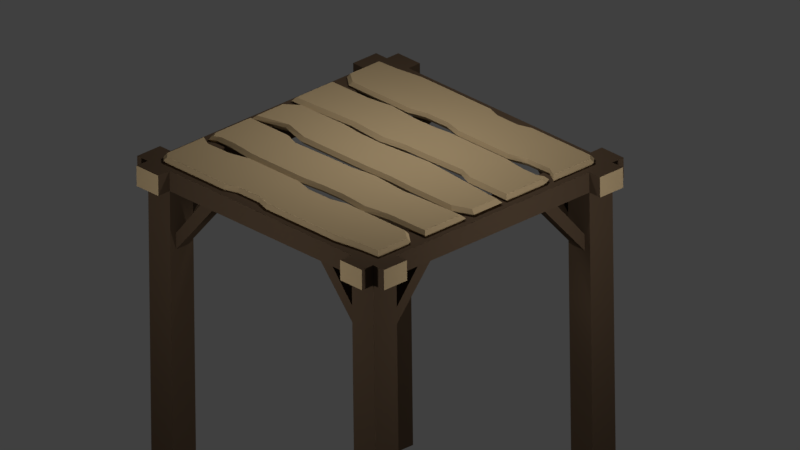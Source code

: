 # Source: WoodFoundation.blend  (saved by Blender 2.78.0; exported with 4.5.12 LTS)
import bpy
from mathutils import Matrix  # noqa: F401  (used for matrix-valued properties, if any)

bpy.ops.wm.read_factory_settings(use_empty=True)
scene = bpy.context.scene
scene.name = 'Scene'

# ---- collections
col_collection_1 = bpy.data.collections.new('Collection 1'); scene.collection.children.link(col_collection_1)

# ---- materials (node trees are filled in below, after node groups)
mat_log = bpy.data.materials.new('Log')
mat_log.alpha_threshold = 0.0
mat_log.use_transparent_shadow = False
mat_log.diffuse_color = (0.09084, 0.05951, 0.03689, 1.0)
mat_log.roughness = 0.5
mat_log.specular_intensity = 0.0
mat_plank = bpy.data.materials.new('Plank')
mat_plank.alpha_threshold = 0.0
mat_plank.use_transparent_shadow = False
mat_plank.diffuse_color = (0.477, 0.3516, 0.196, 1.0)
mat_plank.roughness = 0.5
mat_plank.specular_intensity = 0.0

# ---- material node trees

# ---- world
world_world = bpy.data.worlds.new('World'); scene.world = world_world
world_world.color = (0.05088, 0.05088, 0.05088)
world_world.use_sun_shadow = False
world_world.sun_shadow_jitter_overblur = 0.0
world_world.cycles.sampling_method = 'MANUAL'

# ---- cameras
cam_camera = bpy.data.cameras.new('Camera')
cam_camera.type = 'ORTHO'
cam_camera.clip_end = 100.0
cam_camera.lens = 35.0
cam_camera.sensor_width = 32.0
cam_camera.sensor_height = 18.0
cam_camera.ortho_scale = 5.114
cam_camera.dof.focus_distance = 0.0
cam_camera.dof.aperture_fstop = 128.0

# ---- lights
light_point_002 = bpy.data.lights.new('Point.002', 'POINT')
light_point_002.transmission_factor = 0.0
light_point_002.energy = 60.0
light_point_002.shadow_buffer_clip_start = 0.5
light_point_002.shadow_soft_size = 0.1
light_point_002.shadow_maximum_resolution = 0.006
light_point_002.use_absolute_resolution = True
light_point_001 = bpy.data.lights.new('Point.001', 'POINT')
light_point_001.transmission_factor = 0.0
light_point_001.energy = 60.0
light_point_001.shadow_buffer_clip_start = 0.5
light_point_001.shadow_soft_size = 0.1
light_point_001.shadow_maximum_resolution = 0.006
light_point_001.use_absolute_resolution = True
light_point = bpy.data.lights.new('Point', 'POINT')
light_point.transmission_factor = 0.0
light_point.energy = 60.0
light_point.shadow_buffer_clip_start = 0.5
light_point.shadow_soft_size = 0.1
light_point.shadow_maximum_resolution = 0.006
light_point.use_absolute_resolution = True

# ---- meshes
me_plane_002 = bpy.data.meshes.new('Plane.002')
me_plane_002.from_pydata([(1.05, 1.05, 0.0), (0.848, 0.848, 0.0), (0.848, 0.848, -0.1445), (1.05, 1.05, -0.1445), (1.05, 0.848, 0.0), (1.05, 0.848, -0.1445), (0.848, 1.05, -0.1445), (0.848, 1.05, 0.0), (1.05, 1.15, 0.0), (1.05, 1.15, -0.1445), (0.848, 1.15, -0.1445), (0.848, 1.15, 0.0), (1.15, 0.848, 0.0), (1.15, 1.05, 0.0), (1.15, 0.848, -0.1445), (1.15, 1.05, -0.1445), (1.05, 0.848, -2.691), (1.05, 1.05, -2.691), (0.848, 0.848, -2.691), (0.848, 1.05, -2.691), (0.474, 1.0, -0.1445), (0.474, 0.898, -0.1445), (1.0, 0.474, -0.1445), (0.898, 0.474, -0.1445), (1.0, 0.586, -0.1445), (0.898, 0.586, -0.1445), (0.586, 0.898, -0.1445), (0.586, 1.0, -0.1445), (0.848, 0.898, -0.5778), (0.848, 1.0, -0.5778), (1.0, 0.848, -0.5778), (0.848, 0.898, -0.4612), (0.848, 1.0, -0.4612), (1.0, 0.848, -0.4612), (0.636, 1.05, -0.1445), (0.424, 1.05, -0.1445), (0.636, 0.848, -0.1445), (0.424, 0.848, -0.1445), (0.848, 0.424, -0.1445), (1.05, 0.424, -0.1445), (1.05, 0.636, -0.1445), (0.848, 0.636, -0.1445), (0.848, 1.05, -0.6445), (0.898, 0.848, -0.5778), (0.898, 0.848, -0.4612), (0.848, 1.05, -0.3945), (1.05, 0.848, -0.3945), (1.05, 0.848, -0.6445), (0.848, 0.848, -0.6445), (0.848, 0.848, -0.3945), (-1.05, 1.05, 0.0), (-0.848, 0.848, 0.0), (-0.848, 0.848, -0.1445), (-1.05, 1.05, -0.1445), (-1.05, 0.848, 0.0), (-1.05, 0.848, -0.1445), (-0.848, 1.05, -0.1445), (0.0, 0.848, 0.0), (0.0, 1.05, 0.0), (0.0, 0.848, -0.1445), (0.0, 1.05, -0.1445), (-0.848, 1.05, 0.0), (-1.05, 1.15, 0.0), (-1.05, 1.15, -0.1445), (-0.848, 1.15, -0.1445), (-0.848, 1.15, 0.0), (-1.15, 0.848, 0.0), (-1.15, 1.05, 0.0), (-1.15, 0.848, -0.1445), (-1.15, 1.05, -0.1445), (-1.05, 0.848, -2.691), (-1.05, 1.05, -2.691), (-0.848, 0.848, -2.691), (-0.848, 1.05, -2.691), (-0.474, 1.0, -0.1445), (-0.474, 0.898, -0.1445), (-1.0, 0.474, -0.1445), (-0.898, 0.474, -0.1445), (-1.0, 0.586, -0.1445), (-0.898, 0.586, -0.1445), (-0.586, 0.898, -0.1445), (-0.586, 1.0, -0.1445), (-0.848, 0.898, -0.5778), (-0.848, 1.0, -0.5778), (-1.0, 0.848, -0.5778), (-0.848, 0.898, -0.4612), (-0.848, 1.0, -0.4612), (-1.0, 0.848, -0.4612), (-0.636, 1.05, -0.1445), (-0.424, 1.05, -0.1445), (-0.636, 0.848, -0.1445), (-0.424, 0.848, -0.1445), (-0.848, 0.424, -0.1445), (-1.05, 0.424, -0.1445), (-1.05, 0.636, -0.1445), (-0.848, 0.636, -0.1445), (-0.848, 1.05, -0.6445), (-0.898, 0.848, -0.5778), (-0.898, 0.848, -0.4612), (-0.848, 1.05, -0.3945), (-1.05, 0.848, -0.3945), (-1.05, 0.848, -0.6445), (-0.848, 0.848, -0.6445), (-0.848, 0.848, -0.3945), (1.05, -1.05, 0.0), (0.848, -0.848, 0.0), (0.848, -0.848, -0.1445), (1.05, -1.05, -0.1445), (1.05, -0.848, 0.0), (1.05, -0.848, -0.1445), (0.848, -1.05, -0.1445), (0.848, 0.0, 0.0), (1.05, 0.0, 0.0), (0.848, 0.0, -0.1445), (1.05, 0.0, -0.1445), (0.848, -1.05, 0.0), (1.05, -1.15, 0.0), (1.05, -1.15, -0.1445), (0.848, -1.15, -0.1445), (0.848, -1.15, 0.0), (1.15, -0.848, 0.0), (1.15, -1.05, 0.0), (1.15, -0.848, -0.1445), (1.15, -1.05, -0.1445), (1.05, -0.848, -2.691), (1.05, -1.05, -2.691), (0.848, -0.848, -2.691), (0.848, -1.05, -2.691), (0.474, -1.0, -0.1445), (0.474, -0.898, -0.1445), (1.0, -0.474, -0.1445), (0.898, -0.474, -0.1445), (1.0, -0.586, -0.1445), (0.898, -0.586, -0.1445), (0.586, -0.898, -0.1445), (0.586, -1.0, -0.1445), (0.848, -0.898, -0.5778), (0.848, -1.0, -0.5778), (1.0, -0.848, -0.5778), (0.848, -0.898, -0.4612), (0.848, -1.0, -0.4612), (1.0, -0.848, -0.4612), (0.636, -1.05, -0.1445), (0.424, -1.05, -0.1445), (0.636, -0.848, -0.1445), (0.424, -0.848, -0.1445), (0.848, -0.424, -0.1445), (1.05, -0.424, -0.1445), (1.05, -0.636, -0.1445), (0.848, -0.636, -0.1445), (0.848, -1.05, -0.6445), (0.898, -0.848, -0.5778), (0.898, -0.848, -0.4612), (0.848, -1.05, -0.3945), (1.05, -0.848, -0.3945), (1.05, -0.848, -0.6445), (0.848, -0.848, -0.6445), (0.848, -0.848, -0.3945), (-1.05, -1.05, 0.0), (-0.848, -0.848, 0.0), (-0.848, -0.848, -0.1445), (-1.05, -1.05, -0.1445), (-1.05, -0.848, 0.0), (-1.05, -0.848, -0.1445), (-0.848, -1.05, -0.1445), (-0.848, 0.0, 0.0), (-1.05, 0.0, 0.0), (-0.848, 0.0, -0.1445), (-1.05, 0.0, -0.1445), (0.0, -0.848, 0.0), (0.0, -1.05, 0.0), (0.0, -0.848, -0.1445), (0.0, -1.05, -0.1445), (-0.848, -1.05, 0.0), (-1.05, -1.15, 0.0), (-1.05, -1.15, -0.1445), (-0.848, -1.15, -0.1445), (-0.848, -1.15, 0.0), (-1.15, -0.848, 0.0), (-1.15, -1.05, 0.0), (-1.15, -0.848, -0.1445), (-1.15, -1.05, -0.1445), (-1.05, -0.848, -2.691), (-1.05, -1.05, -2.691), (-0.848, -0.848, -2.691), (-0.848, -1.05, -2.691), (-0.474, -1.0, -0.1445), (-0.474, -0.898, -0.1445), (-1.0, -0.474, -0.1445), (-0.898, -0.474, -0.1445), (-1.0, -0.586, -0.1445), (-0.898, -0.586, -0.1445), (-0.586, -0.898, -0.1445), (-0.586, -1.0, -0.1445), (-0.848, -0.898, -0.5778), (-0.848, -1.0, -0.5778), (-1.0, -0.848, -0.5778), (-0.848, -0.898, -0.4612), (-0.848, -1.0, -0.4612), (-1.0, -0.848, -0.4612), (-0.636, -1.05, -0.1445), (-0.424, -1.05, -0.1445), (-0.636, -0.848, -0.1445), (-0.424, -0.848, -0.1445), (-0.848, -0.424, -0.1445), (-1.05, -0.424, -0.1445), (-1.05, -0.636, -0.1445), (-0.848, -0.636, -0.1445), (-0.848, -1.05, -0.6445), (-0.898, -0.848, -0.5778), (-0.898, -0.848, -0.4612), (-0.848, -1.05, -0.3945), (-1.05, -0.848, -0.3945), (-1.05, -0.848, -0.6445), (-0.848, -0.848, -0.6445), (-0.848, -0.848, -0.3945), (0.8884, -0.6187, 0.04098), (-0.9846, -0.9412, 0.04098), (0.9654, 0.1118, 0.04098), (0.9654, 0.1118, -0.009025), (-0.9757, -0.1579, -0.009025), (-0.979, -0.2153, -0.009025), (0.9783, -0.2153, 0.04098), (-0.9846, -0.6187, -0.009025), (-0.9846, -0.6187, 0.04098), (0.9783, -0.526, 0.04098), (0.9783, -0.2153, -0.009025), (0.9654, -0.1021, 0.04098), (-0.9846, -0.9412, -0.009025), (0.8884, -0.6187, -0.009025), (0.3497, -0.6187, -0.009025), (-0.09935, -0.6187, -0.009025), (-0.5588, -0.6187, -0.009025), (0.9828, -0.9394, -0.009025), (0.9828, -0.6857, -0.009025), (-0.942, -0.9797, -0.009025), (-0.3956, -0.9797, -0.009025), (-0.01159, -0.9797, -0.009025), (0.6245, -0.9797, -0.009025), (-0.9021, -0.6623, -0.009025), (-0.7046, -0.6579, -0.009025), (0.02948, -0.6522, -0.009025), (0.2261, -0.6497, -0.009025), (0.8333, -0.9484, -0.009025), (-0.1108, -0.9476, -0.009025), (-0.3022, -0.9474, -0.009025), (0.3497, -0.6187, 0.04098), (-0.09935, -0.6187, 0.04098), (-0.5588, -0.6187, 0.04098), (0.9828, -0.9394, 0.04098), (0.9828, -0.6857, 0.04098), (-0.942, -0.9797, 0.04098), (-0.3956, -0.9797, 0.04098), (-0.01159, -0.9797, 0.04098), (0.6245, -0.9797, 0.04098), (-0.9021, -0.6623, 0.04098), (-0.7046, -0.6579, 0.04098), (0.02948, -0.6522, 0.04098), (0.2261, -0.6497, 0.04098), (0.8333, -0.9484, 0.04098), (-0.1108, -0.9476, 0.04098), (-0.3022, -0.9474, 0.04098), (-0.01084, -1.0, 0.01598), (-0.1117, -0.9644, 0.01598), (-0.7154, -0.6434, 0.01598), (-0.5671, -0.6, 0.01598), (1.0, -0.6743, 0.01598), (1.0, -0.9554, 0.01598), (-0.3062, -0.9642, 0.01598), (-0.1001, -0.6, 0.01598), (0.03091, -0.6371, 0.01598), (-0.4012, -1.0, 0.01598), (0.2307, -0.6343, 0.01598), (-0.9567, -1.0, 0.01598), (-1.0, -0.9574, 0.01598), (0.3565, -0.6, 0.01598), (0.9041, -0.6, 0.01598), (-1.0, -0.6, 0.01598), (0.6358, -1.0, 0.01598), (0.848, -0.9654, 0.01598), (-0.9161, -0.6483, 0.01598), (0.9783, -0.526, -0.009025), (0.456, -0.5605, -0.009025), (-0.1117, -0.5605, -0.009025), (-0.5981, -0.5605, -0.009025), (-0.9556, -0.5605, -0.009025), (-0.979, -0.52, -0.009025), (0.8933, -0.2153, -0.009025), (0.1797, -0.2153, -0.009025), (-0.6319, -0.2153, -0.009025), (0.8063, -0.5281, -0.009025), (0.6388, -0.5312, -0.009025), (0.2304, -0.5402, -0.009025), (0.04634, -0.5452, -0.009025), (-0.7787, -0.5379, -0.009025), (-0.9065, -0.5377, -0.009025), (-0.5204, -0.2547, -0.009025), (-0.2142, -0.2435, -0.009024), (-0.005576, -0.2404, -0.009025), (0.4612, -0.2374, -0.009025), (0.6735, -0.2246, -0.009025), (-0.6319, -0.2153, 0.04098), (-0.979, -0.2153, 0.04098), (-0.1117, -0.5605, 0.04098), (-0.5981, -0.5605, 0.04098), (-0.979, -0.52, 0.04098), (0.8933, -0.2153, 0.04098), (0.8063, -0.5281, 0.04098), (0.6388, -0.5312, 0.04098), (0.456, -0.5605, 0.04098), (0.2304, -0.5402, 0.04098), (0.04634, -0.5452, 0.04098), (-0.7787, -0.5379, 0.04098), (-0.9065, -0.5377, 0.04098), (-0.9556, -0.5605, 0.04098), (-0.5204, -0.2547, 0.04098), (-0.2142, -0.2435, 0.04098), (-0.005576, -0.2404, 0.04098), (0.1797, -0.2153, 0.04098), (0.4612, -0.2374, 0.04098), (0.6735, -0.2246, 0.04098), (-1.0, -0.5392, 0.01598), (-1.0, -0.1861, 0.01598), (-0.5315, -0.2317, 0.01598), (-0.2186, -0.2188, 0.01598), (0.2357, -0.5625, 0.01598), (0.04768, -0.5683, 0.01598), (0.9132, -0.1861, 0.01598), (1.0, -0.1861, 0.01598), (-0.005362, -0.2151, 0.01598), (-0.1138, -0.5861, 0.01598), (0.184, -0.1861, 0.01598), (-0.6454, -0.1861, 0.01598), (-0.6108, -0.5861, 0.01598), (-0.7954, -0.5599, 0.01598), (0.4716, -0.2117, 0.01598), (-0.9259, -0.5596, 0.01598), (1.0, -0.5461, 0.01598), (0.8242, -0.5485, 0.01598), (0.6885, -0.1968, 0.01598), (-0.9761, -0.5861, 0.01598), (0.6531, -0.5521, 0.01598), (0.4663, -0.5861, 0.01598), (-0.8976, 0.6066, 0.04098), (0.9755, 0.929, 0.04098), (0.9698, 0.2031, -0.009025), (-0.9875, 0.2031, 0.04098), (0.9755, 0.6066, -0.009025), (0.9755, 0.6066, 0.04098), (-0.9875, 0.5138, 0.04098), (-0.9875, 0.2031, -0.009025), (0.9755, 0.929, -0.009025), (-0.8976, 0.6066, -0.009025), (-0.3589, 0.6066, -0.009025), (0.0902, 0.6066, -0.009025), (0.5496, 0.6066, -0.009025), (-0.9919, 0.9272, -0.009025), (-0.9919, 0.6736, -0.009025), (0.9329, 0.9675, -0.009025), (0.3865, 0.9675, -0.009025), (0.00244, 0.9675, -0.009025), (-0.6337, 0.9675, -0.009025), (0.8929, 0.6502, -0.009025), (0.6955, 0.6457, -0.009025), (-0.03863, 0.64, -0.009025), (-0.2352, 0.6376, -0.009025), (-0.8424, 0.9363, -0.009025), (0.1017, 0.9354, -0.009025), (0.293, 0.9352, -0.009025), (-0.3589, 0.6066, 0.04098), (0.0902, 0.6066, 0.04098), (0.5496, 0.6066, 0.04098), (-0.9919, 0.9272, 0.04098), (-0.9919, 0.6736, 0.04098), (0.9329, 0.9675, 0.04098), (0.3865, 0.9675, 0.04098), (0.00244, 0.9675, 0.04098), (-0.6337, 0.9675, 0.04098), (0.8929, 0.6502, 0.04098), (0.6955, 0.6457, 0.04098), (-0.03863, 0.64, 0.04098), (-0.2352, 0.6376, 0.04098), (-0.8424, 0.9363, 0.04098), (0.1017, 0.9354, 0.04098), (0.293, 0.9352, 0.04098), (0.00169, 0.9878, 0.01598), (0.1026, 0.9523, 0.01598), (0.7062, 0.6312, 0.01598), (0.5579, 0.5878, 0.01598), (-1.009, 0.6621, 0.01598), (-1.009, 0.9432, 0.01598), (0.2971, 0.952, 0.01598), (0.0909, 0.5878, 0.01598), (-0.04006, 0.6249, 0.01598), (0.3921, 0.9878, 0.01598), (-0.2399, 0.6222, 0.01598), (0.9475, 0.9878, 0.01598), (0.9908, 0.9452, 0.01598), (-0.3656, 0.5878, 0.01598), (-0.9133, 0.5878, 0.01598), (0.9908, 0.5878, 0.01598), (-0.6449, 0.9878, 0.01598), (-0.8572, 0.9532, 0.01598), (0.907, 0.6361, 0.01598), (-0.9875, 0.5138, -0.009025), (-0.4651, 0.5483, -0.009025), (0.1026, 0.5483, -0.009025), (0.5889, 0.5483, -0.009025), (0.9464, 0.5483, -0.009025), (0.9698, 0.5078, -0.009025), (-0.9025, 0.2031, -0.009025), (-0.1889, 0.2031, -0.009025), (0.6228, 0.2031, -0.009025), (-0.8155, 0.5159, -0.009025), (-0.648, 0.519, -0.009025), (-0.2395, 0.528, -0.009025), (-0.05549, 0.533, -0.009025), (0.7696, 0.5257, -0.009025), (0.8974, 0.5255, -0.009025), (0.5113, 0.2425, -0.009025), (0.2051, 0.2314, -0.009024), (-0.003575, 0.2282, -0.009025), (-0.4703, 0.2253, -0.009025), (-0.6826, 0.2124, -0.009025), (0.6228, 0.2031, 0.04098), (0.9698, 0.2031, 0.04098), (0.1026, 0.5483, 0.04098), (0.5889, 0.5483, 0.04098), (0.9698, 0.5078, 0.04098), (-0.9025, 0.2031, 0.04098), (-0.8155, 0.5159, 0.04098), (-0.648, 0.519, 0.04098), (-0.4651, 0.5483, 0.04098), (-0.2395, 0.528, 0.04098), (-0.05549, 0.533, 0.04098), (0.7696, 0.5257, 0.04098), (0.8974, 0.5255, 0.04098), (0.9464, 0.5483, 0.04098), (0.5113, 0.2425, 0.04098), (0.2051, 0.2314, 0.04098), (-0.003575, 0.2282, 0.04098), (-0.1889, 0.2031, 0.04098), (-0.4703, 0.2253, 0.04098), (-0.6826, 0.2124, 0.04098), (0.9908, 0.527, 0.01598), (0.9908, 0.1739, 0.01598), (0.5223, 0.2195, 0.01598), (0.2094, 0.2066, 0.01598), (-0.2449, 0.5504, 0.01598), (-0.05683, 0.5562, 0.01598), (-0.9223, 0.1739, 0.01598), (-1.009, 0.1739, 0.01598), (-0.003789, 0.203, 0.01598), (0.1047, 0.5739, 0.01598), (-0.1932, 0.1739, 0.01598), (0.6362, 0.1739, 0.01598), (0.6016, 0.5739, 0.01598), (0.7862, 0.5477, 0.01598), (-0.4807, 0.1996, 0.01598), (0.9168, 0.5475, 0.01598), (-1.009, 0.5339, 0.01598), (-0.8334, 0.5364, 0.01598), (-0.6977, 0.1846, 0.01598), (0.9669, 0.5739, 0.01598), (-0.6622, 0.5399, 0.01598), (-0.4754, 0.5739, 0.01598), (0.9654, -0.1021, -0.009025), (0.8309, -0.1579, -0.009025), (0.4558, -0.1579, -0.009025), (0.03212, -0.1579, -0.009025), (-0.5395, -0.1579, -0.009025), (-0.9619, -0.1579, -0.009025), (-0.9757, 0.06851, -0.009025), (0.2812, 0.1661, -0.009025), (-0.7326, 0.1448, -0.009025), (-0.8815, 0.1448, -0.009025), (-0.1374, 0.1313, -0.009024), (-0.3247, 0.1324, -0.009025), (-0.4965, 0.1491, -0.009024), (-0.7343, -0.1038, -0.009024), (0.2703, -0.1503, -0.009024), (-0.9757, 0.06851, 0.04098), (-0.9757, -0.1579, 0.04098), (-0.9619, -0.1579, 0.04098), (0.8309, -0.1579, 0.04098), (0.4558, -0.1579, 0.04098), (0.03212, -0.1579, 0.04098), (-0.5395, -0.1579, 0.04098), (0.2812, 0.1661, 0.04098), (-0.7326, 0.1448, 0.04098), (-0.8815, 0.1448, 0.04098), (-0.1374, 0.1313, 0.04098), (-0.3247, 0.1324, 0.04098), (-0.4965, 0.1491, 0.04098), (-0.7343, -0.1038, 0.04098), (0.2703, -0.1503, 0.04098), (-0.903, 0.1701, 0.01598), (-0.7496, 0.1701, 0.01598), (0.8614, -0.1805, 0.01598), (0.475, -0.1805, 0.01598), (0.2838, -0.1718, 0.01598), (0.03838, -0.1805, 0.01598), (1.0, 0.1319, 0.01598), (1.0, -0.1159, 0.01598), (-0.1363, 0.1545, 0.01598), (0.295, 0.1949, 0.01598), (-0.3293, 0.1557, 0.01598), (-0.5506, -0.1805, 0.01598), (-1.0, -0.1805, 0.01598), (-1.0, 0.08174, 0.01598), (-0.5063, 0.1751, 0.01598), (-0.7514, -0.1179, 0.01598), (-0.9858, -0.1805, 0.01598)], [], [(19, 17, 16, 18), (111, 112, 4, 0, 1), (6, 3, 17, 19, 42, 45), (113, 38, 39, 114), (58, 7, 6, 34, 35, 60), (111, 1, 2, 41, 38, 113), (5, 4, 112, 114, 39, 40), (3, 0, 13, 15), (1, 57, 59, 37, 36, 2), (2, 36, 34, 6), (1, 0, 7, 58, 57), (0, 3, 9, 8), (10, 11, 8, 9), (6, 7, 11, 10), (3, 6, 10, 9), (7, 0, 8, 11), (13, 12, 14, 15), (5, 3, 15, 14), (0, 4, 12, 13), (4, 5, 14, 12), (3, 5, 46, 47, 16, 17), (2, 6, 45, 49), (5, 2, 49, 46), (35, 37, 59, 60), (22, 23, 25, 24), (40, 41, 2, 5), (27, 26, 21, 20), (48, 42, 19, 18), (47, 48, 18, 16), (31, 32, 29, 28), (33, 44, 43, 30), (27, 20, 35, 34), (21, 26, 36, 37), (20, 21, 37, 35), (23, 22, 39, 38), (22, 24, 40, 39), (25, 23, 38, 41), (24, 25, 41, 40), (26, 27, 34, 36), (28, 29, 42, 48), (31, 28, 48, 49), (29, 32, 45, 42), (32, 31, 49, 45), (33, 30, 47, 46), (30, 43, 48, 47), (43, 44, 49, 48), (44, 33, 46, 49), (43, 23, 25, 44), (23, 43, 30, 22), (44, 25, 24, 33), (22, 30, 33, 24), (27, 26, 31, 32), (31, 26, 21, 28), (28, 21, 20, 29), (27, 32, 29, 20), (73, 72, 70, 71), (165, 51, 50, 54, 166), (56, 99, 96, 73, 71, 53), (167, 168, 93, 92), (58, 60, 89, 88, 56, 61), (165, 167, 92, 95, 52, 51), (55, 94, 93, 168, 166, 54), (53, 69, 67, 50), (51, 52, 90, 91, 59, 57), (52, 56, 88, 90), (51, 57, 58, 61, 50), (50, 62, 63, 53), (64, 63, 62, 65), (56, 64, 65, 61), (53, 63, 64, 56), (61, 65, 62, 50), (67, 69, 68, 66), (55, 68, 69, 53), (50, 67, 66, 54), (54, 66, 68, 55), (53, 71, 70, 101, 100, 55), (52, 103, 99, 56), (55, 100, 103, 52), (89, 60, 59, 91), (76, 78, 79, 77), (94, 55, 52, 95), (81, 74, 75, 80), (102, 72, 73, 96), (101, 70, 72, 102), (85, 82, 83, 86), (87, 84, 97, 98), (81, 88, 89, 74), (75, 91, 90, 80), (74, 89, 91, 75), (77, 92, 93, 76), (76, 93, 94, 78), (79, 95, 92, 77), (78, 94, 95, 79), (80, 90, 88, 81), (82, 102, 96, 83), (85, 103, 102, 82), (83, 96, 99, 86), (86, 99, 103, 85), (87, 100, 101, 84), (84, 101, 102, 97), (97, 102, 103, 98), (98, 103, 100, 87), (97, 98, 79, 77), (77, 76, 84, 97), (98, 87, 78, 79), (76, 78, 87, 84), (81, 86, 85, 80), (85, 82, 75, 80), (82, 83, 74, 75), (81, 74, 83, 86), (127, 126, 124, 125), (111, 105, 104, 108, 112), (110, 153, 150, 127, 125, 107), (113, 114, 147, 146), (170, 172, 143, 142, 110, 115), (111, 113, 146, 149, 106, 105), (109, 148, 147, 114, 112, 108), (107, 123, 121, 104), (105, 106, 144, 145, 171, 169), (106, 110, 142, 144), (105, 169, 170, 115, 104), (104, 116, 117, 107), (118, 117, 116, 119), (110, 118, 119, 115), (107, 117, 118, 110), (115, 119, 116, 104), (121, 123, 122, 120), (109, 122, 123, 107), (104, 121, 120, 108), (108, 120, 122, 109), (107, 125, 124, 155, 154, 109), (106, 157, 153, 110), (109, 154, 157, 106), (143, 172, 171, 145), (130, 132, 133, 131), (148, 109, 106, 149), (135, 128, 129, 134), (156, 126, 127, 150), (155, 124, 126, 156), (139, 136, 137, 140), (141, 138, 151, 152), (135, 142, 143, 128), (129, 145, 144, 134), (128, 143, 145, 129), (131, 146, 147, 130), (130, 147, 148, 132), (133, 149, 146, 131), (132, 148, 149, 133), (134, 144, 142, 135), (136, 156, 150, 137), (139, 157, 156, 136), (137, 150, 153, 140), (140, 153, 157, 139), (141, 154, 155, 138), (138, 155, 156, 151), (151, 156, 157, 152), (152, 157, 154, 141), (151, 152, 133, 131), (131, 130, 138, 151), (152, 141, 132, 133), (130, 132, 141, 138), (135, 140, 139, 134), (139, 136, 129, 134), (136, 137, 128, 129), (135, 128, 137, 140), (185, 183, 182, 184), (165, 166, 162, 158, 159), (164, 161, 183, 185, 208, 211), (167, 204, 205, 168), (170, 173, 164, 200, 201, 172), (165, 159, 160, 207, 204, 167), (163, 162, 166, 168, 205, 206), (161, 158, 179, 181), (159, 169, 171, 203, 202, 160), (160, 202, 200, 164), (159, 158, 173, 170, 169), (158, 161, 175, 174), (176, 177, 174, 175), (164, 173, 177, 176), (161, 164, 176, 175), (173, 158, 174, 177), (179, 178, 180, 181), (163, 161, 181, 180), (158, 162, 178, 179), (162, 163, 180, 178), (161, 163, 212, 213, 182, 183), (160, 164, 211, 215), (163, 160, 215, 212), (201, 203, 171, 172), (188, 189, 191, 190), (206, 207, 160, 163), (193, 192, 187, 186), (214, 208, 185, 184), (213, 214, 184, 182), (197, 198, 195, 194), (199, 210, 209, 196), (193, 186, 201, 200), (187, 192, 202, 203), (186, 187, 203, 201), (189, 188, 205, 204), (188, 190, 206, 205), (191, 189, 204, 207), (190, 191, 207, 206), (192, 193, 200, 202), (194, 195, 208, 214), (197, 194, 214, 215), (195, 198, 211, 208), (198, 197, 215, 211), (199, 196, 213, 212), (196, 209, 214, 213), (209, 210, 215, 214), (210, 199, 212, 215), (209, 189, 191, 210), (189, 209, 196, 188), (210, 191, 190, 199), (188, 196, 199, 190), (193, 192, 197, 198), (197, 192, 187, 194), (194, 187, 186, 195), (193, 198, 195, 186), (220, 472, 475, 474, 478, 477, 476, 473, 219, 466, 467, 468, 480, 469, 470, 479, 471), (270, 269, 247, 257), (328, 327, 306, 222), (330, 326, 311, 303), (228, 223, 239, 240, 232, 231, 241, 242, 230, 229, 234, 233, 243, 238, 237, 244, 245, 236, 235), (265, 264, 256, 248), (263, 262, 253, 260), (267, 266, 250, 249), (268, 263, 260, 261), (217, 251, 252, 261, 260, 253, 254, 259, 249, 250, 216, 246, 258, 257, 247, 248, 256, 255, 224), (271, 268, 261, 252), (272, 270, 257, 258), (273, 271, 252, 251), (274, 273, 251, 217), (275, 272, 258, 246), (276, 275, 246, 216), (266, 276, 216, 250), (277, 274, 217, 224), (262, 278, 254, 253), (279, 267, 249, 259), (280, 277, 224, 255), (269, 265, 248, 247), (278, 279, 259, 254), (264, 280, 255, 256), (240, 239, 280, 264), (238, 243, 279, 278), (231, 232, 265, 269), (239, 223, 277, 280), (243, 233, 267, 279), (237, 238, 278, 262), (223, 228, 274, 277), (234, 229, 276, 266), (229, 230, 275, 276), (230, 242, 272, 275), (228, 235, 273, 274), (235, 236, 271, 273), (242, 241, 270, 272), (236, 245, 268, 271), (245, 244, 263, 268), (233, 234, 266, 267), (244, 237, 262, 263), (232, 240, 264, 265), (241, 231, 269, 270), (286, 221, 289, 296, 297, 298, 288, 299, 300, 287, 226, 281, 290, 291, 282, 292, 293, 283, 284, 294, 295, 285), (305, 314, 313, 312, 304, 303, 311, 310, 309, 308, 307, 225, 222, 306, 320, 319, 318, 317, 316, 315, 301, 302), (322, 321, 305, 302), (329, 324, 316, 317), (326, 325, 310, 311), (324, 323, 315, 316), (331, 329, 317, 318), (332, 322, 302, 301), (334, 333, 304, 312), (335, 331, 318, 319), (336, 334, 312, 313), (338, 337, 225, 307), (339, 335, 319, 320), (340, 336, 313, 314), (341, 338, 307, 308), (327, 339, 320, 306), (333, 330, 303, 304), (321, 340, 314, 305), (337, 328, 222, 225), (342, 341, 308, 309), (323, 332, 301, 315), (325, 342, 309, 310), (292, 282, 342, 325), (296, 289, 332, 323), (282, 291, 341, 342), (281, 226, 328, 337), (286, 285, 340, 321), (284, 283, 330, 333), (287, 300, 339, 327), (291, 290, 338, 341), (285, 295, 336, 340), (300, 299, 335, 339), (290, 281, 337, 338), (295, 294, 334, 336), (299, 288, 331, 335), (294, 284, 333, 334), (289, 221, 322, 332), (288, 298, 329, 331), (297, 296, 323, 324), (293, 292, 325, 326), (298, 297, 324, 329), (221, 286, 321, 322), (283, 293, 326, 330), (226, 287, 327, 328), (393, 392, 370, 380), (451, 450, 429, 346), (453, 449, 434, 426), (351, 347, 362, 363, 355, 354, 364, 365, 353, 352, 357, 356, 366, 361, 360, 367, 368, 359, 358), (388, 387, 379, 371), (386, 385, 376, 383), (390, 389, 373, 372), (391, 386, 383, 384), (344, 374, 375, 384, 383, 376, 377, 382, 372, 373, 343, 369, 381, 380, 370, 371, 379, 378, 348), (394, 391, 384, 375), (395, 393, 380, 381), (396, 394, 375, 374), (397, 396, 374, 344), (398, 395, 381, 369), (399, 398, 369, 343), (389, 399, 343, 373), (400, 397, 344, 348), (385, 401, 377, 376), (402, 390, 372, 382), (403, 400, 348, 378), (392, 388, 371, 370), (401, 402, 382, 377), (387, 403, 378, 379), (363, 362, 403, 387), (361, 366, 402, 401), (354, 355, 388, 392), (362, 347, 400, 403), (366, 356, 390, 402), (360, 361, 401, 385), (347, 351, 397, 400), (357, 352, 399, 389), (352, 353, 398, 399), (353, 365, 395, 398), (351, 358, 396, 397), (358, 359, 394, 396), (365, 364, 393, 395), (359, 368, 391, 394), (368, 367, 386, 391), (356, 357, 389, 390), (367, 360, 385, 386), (355, 363, 387, 388), (364, 354, 392, 393), (409, 345, 412, 419, 420, 421, 411, 422, 423, 410, 350, 404, 413, 414, 405, 415, 416, 406, 407, 417, 418, 408), (428, 437, 436, 435, 427, 426, 434, 433, 432, 431, 430, 349, 346, 429, 443, 442, 441, 440, 439, 438, 424, 425), (445, 444, 428, 425), (452, 447, 439, 440), (449, 448, 433, 434), (447, 446, 438, 439), (454, 452, 440, 441), (455, 445, 425, 424), (457, 456, 427, 435), (458, 454, 441, 442), (459, 457, 435, 436), (461, 460, 349, 430), (462, 458, 442, 443), (463, 459, 436, 437), (464, 461, 430, 431), (450, 462, 443, 429), (456, 453, 426, 427), (444, 463, 437, 428), (460, 451, 346, 349), (465, 464, 431, 432), (446, 455, 424, 438), (448, 465, 432, 433), (415, 405, 465, 448), (419, 412, 455, 446), (405, 414, 464, 465), (404, 350, 451, 460), (409, 408, 463, 444), (407, 406, 453, 456), (410, 423, 462, 450), (414, 413, 461, 464), (408, 418, 459, 463), (423, 422, 458, 462), (413, 404, 460, 461), (418, 417, 457, 459), (422, 411, 454, 458), (417, 407, 456, 457), (412, 345, 445, 455), (411, 421, 452, 454), (420, 419, 446, 447), (416, 415, 448, 449), (421, 420, 447, 452), (345, 409, 444, 445), (406, 416, 449, 453), (350, 410, 450, 451), (505, 504, 491, 488), (503, 502, 218, 227), (482, 483, 494, 487, 486, 495, 485, 484, 227, 218, 488, 491, 492, 493, 489, 490, 481), (501, 500, 495, 486), (499, 498, 484, 485), (497, 496, 490, 489), (500, 499, 485, 495), (504, 506, 492, 491), (507, 501, 486, 487), (498, 503, 227, 484), (509, 508, 482, 481), (506, 510, 493, 492), (510, 497, 489, 493), (496, 509, 481, 490), (502, 505, 488, 218), (512, 511, 494, 483), (508, 512, 483, 482), (511, 507, 487, 494), (479, 470, 507, 511), (220, 471, 512, 508), (471, 479, 511, 512), (219, 473, 505, 502), (475, 472, 509, 496), (478, 474, 497, 510), (477, 478, 510, 506), (472, 220, 508, 509), (467, 466, 503, 498), (470, 469, 501, 507), (476, 477, 506, 504), (480, 468, 499, 500), (474, 475, 496, 497), (468, 467, 498, 499), (469, 480, 500, 501), (466, 219, 502, 503), (473, 476, 504, 505)])
me_plane_002.polygons.foreach_set('material_index', [0, 0, 0, 0, 0, 0, 0, 0, 0, 0, 0, 0, 1, 0, 0, 0, 1, 0, 0, 0, 0, 0, 0, 0, 0, 0, 0, 0, 0, 0, 0, 0, 0, 0, 0, 0, 0, 0, 0, 0, 0, 0, 0, 0, 0, 0, 0, 0, 0, 0, 0, 0, 0, 0, 0, 0, 0, 0, 0, 0, 0, 0, 0, 0, 0, 0, 0, 1, 0, 0, 0, 1, 0, 0, 0, 0, 0, 0, 0, 0, 0, 0, 0, 0, 0, 0, 0, 0, 0, 0, 0, 0, 0, 0, 0, 0, 0, 0, 0, 0, 0, 0, 0, 0, 0, 0, 0, 0, 0, 0, 0, 0, 0, 0, 0, 0, 0, 0, 0, 0, 0, 0, 1, 0, 0, 0, 1, 0, 0, 0, 0, 0, 0, 0, 0, 0, 0, 0, 0, 0, 0, 0, 0, 0, 0, 0, 0, 0, 0, 0, 0, 0, 0, 0, 0, 0, 0, 0, 0, 0, 0, 0, 0, 0, 0, 0, 0, 0, 0, 0, 0, 0, 0, 0, 0, 0, 0, 1, 0, 0, 0, 1, 0, 0, 0, 0, 0, 0, 0, 0, 0, 0, 0, 0, 0, 0, 0, 0, 0, 0, 0, 0, 0, 0, 0, 0, 0, 0, 0, 0, 0, 0, 0, 0, 0, 0, 0, 0, 0, 0, 1, 1, 1, 1, 1, 1, 1, 1, 1, 1, 1, 1, 1, 1, 1, 1, 1, 1, 1, 1, 1, 1, 1, 1, 1, 1, 1, 1, 1, 1, 1, 1, 1, 1, 1, 1, 1, 1, 1, 1, 1, 1, 1, 1, 1, 1, 1, 1, 1, 1, 1, 1, 1, 1, 1, 1, 1, 1, 1, 1, 1, 1, 1, 1, 1, 1, 1, 1, 1, 1, 1, 1, 1, 1, 1, 1, 1, 1, 1, 1, 1, 1, 1, 1, 1, 1, 1, 1, 1, 1, 1, 1, 1, 1, 1, 1, 1, 1, 1, 1, 1, 1, 1, 1, 1, 1, 1, 1, 1, 1, 1, 1, 1, 1, 1, 1, 1, 1, 1, 1, 1, 1, 1, 1, 1, 1, 1, 1, 1, 1, 1, 1, 1, 1, 1, 1, 1, 1, 1, 1, 1, 1, 1, 1, 1, 1, 1, 1, 1, 1, 1, 1, 1, 1, 1, 1, 1, 1, 1, 1, 1, 1, 1, 1, 1, 1, 1, 1, 1, 1, 1, 1, 1, 1, 1, 1, 1, 1, 1, 1, 1, 1, 1, 1, 1, 1, 1, 1, 1, 1, 1, 1, 1, 1, 1, 1, 1, 1, 1, 1, 1, 1, 1, 1, 1, 1, 1, 1])
_uv = me_plane_002.uv_layers.new(name='UVMap')
_uv.uv.foreach_set('vector', [0.9998, 0.0001998, 0.9998, 0.4998, 0.5002, 0.4998, 0.5002, 0.0001998, 0.0, 0.0, 0.0, 0.0, 0.0, 0.0, 0.0, 0.0, 0.0, 0.0, 0.0, 0.0, 0.0, 0.0, 0.0, 0.0, 0.0, 0.0, 0.0, 0.0, 0.0, 0.0, 0.0, 0.0, 0.0, 0.0, 0.0, 0.0, 0.0, 0.0, 0.0, 0.0, 0.0, 0.0, 0.0, 0.0, 0.0, 0.0, 0.0, 0.0, 0.0, 0.0, 0.0, 0.0, 0.0, 0.0, 0.0, 0.0, 0.0, 0.0, 0.0, 0.0, 0.0, 0.0, 0.0, 0.0, 0.0, 0.0, 0.0, 0.0, 0.0, 0.0, 0.0, 0.0, 0.0, 0.0, 0.0, 0.0, 0.0, 0.0, 0.0, 0.0, 0.0, 0.0, 0.0, 0.0, 0.0, 0.0, 0.0, 0.0, 0.0, 0.0, 0.0, 0.0, 0.0, 0.0, 0.0, 0.0, 0.0, 0.0, 0.0, 0.0, 0.0, 0.0, 0.0, 0.0, 0.0, 0.0, 0.0, 0.0, 0.0, 0.0, 0.0, 0.0, 0.0, 0.0, 0.0, 0.0, 0.0, 0.0, 0.0, 0.0, 0.0, 0.0, 0.0, 0.0, 0.0, 0.0, 0.0, 0.0, 0.0, 0.0, 0.0, 0.0, 0.0, 0.0, 0.0, 0.0, 0.0, 0.0, 0.0, 0.0, 0.0, 0.0, 0.0, 0.0, 0.0, 0.0, 0.0, 0.0, 0.0, 0.0, 0.0, 0.0, 0.0, 0.0, 0.0, 0.0, 0.0, 0.0, 0.0, 0.0, 0.0, 0.0, 0.0, 0.0, 0.0, 0.0, 0.0, 0.0, 0.0, 0.0, 0.0, 0.0, 0.0, 0.0, 0.0, 0.0, 0.0, 0.0, 0.0, 0.0, 0.0, 0.0, 0.0, 0.0, 0.0, 0.0, 0.0, 0.0, 0.0, 0.0, 0.0, 0.0, 0.0, 0.0, 0.0, 0.0, 0.0, 0.0, 0.0, 0.0, 0.0, 0.0, 0.0, 0.0, 0.0, 0.0, 0.0, 0.0, 0.0, 0.0, 0.0, 0.0, 0.0, 0.0, 0.0, 0.0, 0.0, 0.0, 0.0, 0.0, 0.0, 0.0, 0.0, 0.0, 0.0, 0.0, 0.0, 0.0, 0.0, 0.0, 0.0, 0.0, 0.0, 0.0, 0.0, 0.0, 0.0, 0.0, 0.0, 0.0, 0.0, 0.0, 0.0, 0.0, 0.0, 0.0, 0.0, 0.0, 0.0, 0.0, 0.0, 0.0, 0.0, 0.0, 0.0, 0.0, 0.0, 0.0, 0.0, 0.0, 0.0, 0.0, 0.0, 0.0, 0.0, 0.0, 0.0, 0.0, 0.0, 0.0, 0.0, 0.0, 0.0, 0.0, 0.0, 0.0, 0.0, 0.0, 0.0, 0.0, 0.0, 0.0, 0.0, 0.0, 0.0, 0.0, 0.0, 0.0, 0.0, 0.0, 0.0, 0.0, 0.0, 0.0, 0.0, 0.0, 0.0, 0.0, 0.0, 0.0, 0.0, 0.0, 0.0, 0.0, 0.0, 0.0, 0.0, 0.0, 0.0, 0.0, 0.0, 0.0, 0.0, 0.0, 0.0, 0.0, 0.0, 0.0, 0.0, 0.0, 0.0, 0.0, 0.0, 0.0, 0.0, 0.0, 0.0, 0.0, 0.0, 0.0, 0.0, 0.0, 0.0, 0.0, 0.0, 0.0, 0.0, 0.0, 0.0, 0.0, 0.0, 0.0, 0.0, 0.0, 0.0, 0.0, 0.0, 0.0, 0.0, 0.0, 0.0, 0.0, 0.0, 0.0, 0.0, 0.0, 0.0, 0.0, 0.0, 0.0, 0.0, 0.0, 0.0, 0.0, 0.0, 0.0, 0.0, 0.0, 0.0, 0.0, 0.0, 0.0, 0.0, 0.0, 0.0, 0.0, 0.0, 0.0, 0.0, 0.0, 0.0, 0.0, 0.0, 0.0, 0.0, 0.0, 0.0, 0.0, 0.0, 0.0, 0.0, 0.0, 0.0, 0.0, 0.0, 0.0, 0.0, 0.0, 0.0, 0.0, 0.0, 0.0, 0.0, 0.0, 0.0, 0.0, 0.0, 0.0, 0.0, 0.0, 0.0, 0.0, 0.0, 0.0, 0.0, 0.0, 0.0, 0.0, 0.0, 0.0, 0.0, 0.0, 0.0, 0.0, 0.0, 0.0, 0.0, 0.0, 0.0, 0.0, 0.0, 0.0, 0.0, 0.0, 0.0, 0.0, 0.0, 0.0, 0.0, 0.0, 0.0, 0.0, 0.0, 0.0, 0.0, 0.0, 0.0, 0.0, 0.0, 0.0, 0.0, 0.0, 0.0, 0.0, 0.0, 0.0, 0.0, 0.0, 0.0, 0.0, 0.0, 0.0, 0.0, 0.0, 0.0, 0.0, 0.0, 0.0, 0.4998, 0.4998, 0.0002, 0.4998, 0.0001998, 0.0001998, 0.4998, 0.0001998, 0.0, 0.0, 0.0, 0.0, 0.0, 0.0, 0.0, 0.0, 0.0, 0.0, 0.0, 0.0, 0.0, 0.0, 0.0, 0.0, 0.0, 0.0, 0.0, 0.0, 0.0, 0.0, 0.0, 0.0, 0.0, 0.0, 0.0, 0.0, 0.0, 0.0, 0.0, 0.0, 0.0, 0.0, 0.0, 0.0, 0.0, 0.0, 0.0, 0.0, 0.0, 0.0, 0.0, 0.0, 0.0, 0.0, 0.0, 0.0, 0.0, 0.0, 0.0, 0.0, 0.0, 0.0, 0.0, 0.0, 0.0, 0.0, 0.0, 0.0, 0.0, 0.0, 0.0, 0.0, 0.0, 0.0, 0.0, 0.0, 0.0, 0.0, 0.0, 0.0, 0.0, 0.0, 0.0, 0.0, 0.0, 0.0, 0.0, 0.0, 0.0, 0.0, 0.0, 0.0, 0.0, 0.0, 0.0, 0.0, 0.0, 0.0, 0.0, 0.0, 0.0, 0.0, 0.0, 0.0, 0.0, 0.0, 0.0, 0.0, 0.0, 0.0, 0.0, 0.0, 0.0, 0.0, 0.0, 0.0, 0.0, 0.0, 0.0, 0.0, 0.0, 0.0, 0.0, 0.0, 0.0, 0.0, 0.0, 0.0, 0.0, 0.0, 0.0, 0.0, 0.0, 0.0, 0.0, 0.0, 0.0, 0.0, 0.0, 0.0, 0.0, 0.0, 0.0, 0.0, 0.0, 0.0, 0.0, 0.0, 0.0, 0.0, 0.0, 0.0, 0.0, 0.0, 0.0, 0.0, 0.0, 0.0, 0.0, 0.0, 0.0, 0.0, 0.0, 0.0, 0.0, 0.0, 0.0, 0.0, 0.0, 0.0, 0.0, 0.0, 0.0, 0.0, 0.0, 0.0, 0.0, 0.0, 0.0, 0.0, 0.0, 0.0, 0.0, 0.0, 0.0, 0.0, 0.0, 0.0, 0.0, 0.0, 0.0, 0.0, 0.0, 0.0, 0.0, 0.0, 0.0, 0.0, 0.0, 0.0, 0.0, 0.0, 0.0, 0.0, 0.0, 0.0, 0.0, 0.0, 0.0, 0.0, 0.0, 0.0, 0.0, 0.0, 0.0, 0.0, 0.0, 0.0, 0.0, 0.0, 0.0, 0.0, 0.0, 0.0, 0.0, 0.0, 0.0, 0.0, 0.0, 0.0, 0.0, 0.0, 0.0, 0.0, 0.0, 0.0, 0.0, 0.0, 0.0, 0.0, 0.0, 0.0, 0.0, 0.0, 0.0, 0.0, 0.0, 0.0, 0.0, 0.0, 0.0, 0.0, 0.0, 0.0, 0.0, 0.0, 0.0, 0.0, 0.0, 0.0, 0.0, 0.0, 0.0, 0.0, 0.0, 0.0, 0.0, 0.0, 0.0, 0.0, 0.0, 0.0, 0.0, 0.0, 0.0, 0.0, 0.0, 0.0, 0.0, 0.0, 0.0, 0.0, 0.0, 0.0, 0.0, 0.0, 0.0, 0.0, 0.0, 0.0, 0.0, 0.0, 0.0, 0.0, 0.0, 0.0, 0.0, 0.0, 0.0, 0.0, 0.0, 0.0, 0.0, 0.0, 0.0, 0.0, 0.0, 0.0, 0.0, 0.0, 0.0, 0.0, 0.0, 0.0, 0.0, 0.0, 0.0, 0.0, 0.0, 0.0, 0.0, 0.0, 0.0, 0.0, 0.0, 0.0, 0.0, 0.0, 0.0, 0.0, 0.0, 0.0, 0.0, 0.0, 0.0, 0.0, 0.0, 0.0, 0.0, 0.0, 0.0, 0.0, 0.0, 0.0, 0.0, 0.0, 0.0, 0.0, 0.0, 0.0, 0.0, 0.0, 0.0, 0.0, 0.0, 0.0, 0.0, 0.0, 0.0, 0.0, 0.0, 0.0, 0.0, 0.0, 0.0, 0.0, 0.0, 0.0, 0.0, 0.0, 0.0, 0.0, 0.0, 0.0, 0.0, 0.0, 0.0, 0.0, 0.0, 0.0, 0.0, 0.0, 0.0, 0.0, 0.0, 0.0, 0.0, 0.0, 0.0, 0.0, 0.0, 0.0, 0.0, 0.0, 0.0, 0.0, 0.0, 0.0, 0.0, 0.0, 0.0, 0.0, 0.0, 0.0, 0.0, 0.0, 0.0, 0.0, 0.0, 0.0, 0.0, 0.0, 0.0, 0.0, 0.0, 0.0, 0.0, 0.0, 0.0, 0.0, 0.0, 0.0, 0.0, 0.0, 0.0, 0.0, 0.0, 0.0, 0.0, 0.0, 0.0, 0.0, 0.0, 0.0, 0.0, 0.0, 0.0, 0.0, 0.0, 0.0, 0.0, 0.0, 0.0, 0.0, 0.0, 0.0, 0.0, 0.0, 0.0, 0.0, 0.0, 0.0, 0.0, 0.0, 0.0, 0.0, 0.0, 0.0, 0.0, 0.0, 0.0, 0.0, 0.0, 0.0, 0.0, 0.0, 0.0, 0.0, 0.5002, 0.5002, 0.9998, 0.5002, 0.9998, 0.9998, 0.5002, 0.9998, 0.0, 0.0, 0.0, 0.0, 0.0, 0.0, 0.0, 0.0, 0.0, 0.0, 0.0, 0.0, 0.0, 0.0, 0.0, 0.0, 0.0, 0.0, 0.0, 0.0, 0.0, 0.0, 0.0, 0.0, 0.0, 0.0, 0.0, 0.0, 0.0, 0.0, 0.0, 0.0, 0.0, 0.0, 0.0, 0.0, 0.0, 0.0, 0.0, 0.0, 0.0, 0.0, 0.0, 0.0, 0.0, 0.0, 0.0, 0.0, 0.0, 0.0, 0.0, 0.0, 0.0, 0.0, 0.0, 0.0, 0.0, 0.0, 0.0, 0.0, 0.0, 0.0, 0.0, 0.0, 0.0, 0.0, 0.0, 0.0, 0.0, 0.0, 0.0, 0.0, 0.0, 0.0, 0.0, 0.0, 0.0, 0.0, 0.0, 0.0, 0.0, 0.0, 0.0, 0.0, 0.0, 0.0, 0.0, 0.0, 0.0, 0.0, 0.0, 0.0, 0.0, 0.0, 0.0, 0.0, 0.0, 0.0, 0.0, 0.0, 0.0, 0.0, 0.0, 0.0, 0.0, 0.0, 0.0, 0.0, 0.0, 0.0, 0.0, 0.0, 0.0, 0.0, 0.0, 0.0, 0.0, 0.0, 0.0, 0.0, 0.0, 0.0, 0.0, 0.0, 0.0, 0.0, 0.0, 0.0, 0.0, 0.0, 0.0, 0.0, 0.0, 0.0, 0.0, 0.0, 0.0, 0.0, 0.0, 0.0, 0.0, 0.0, 0.0, 0.0, 0.0, 0.0, 0.0, 0.0, 0.0, 0.0, 0.0, 0.0, 0.0, 0.0, 0.0, 0.0, 0.0, 0.0, 0.0, 0.0, 0.0, 0.0, 0.0, 0.0, 0.0, 0.0, 0.0, 0.0, 0.0, 0.0, 0.0, 0.0, 0.0, 0.0, 0.0, 0.0, 0.0, 0.0, 0.0, 0.0, 0.0, 0.0, 0.0, 0.0, 0.0, 0.0, 0.0, 0.0, 0.0, 0.0, 0.0, 0.0, 0.0, 0.0, 0.0, 0.0, 0.0, 0.0, 0.0, 0.0, 0.0, 0.0, 0.0, 0.0, 0.0, 0.0, 0.0, 0.0, 0.0, 0.0, 0.0, 0.0, 0.0, 0.0, 0.0, 0.0, 0.0, 0.0, 0.0, 0.0, 0.0, 0.0, 0.0, 0.0, 0.0, 0.0, 0.0, 0.0, 0.0, 0.0, 0.0, 0.0, 0.0, 0.0, 0.0, 0.0, 0.0, 0.0, 0.0, 0.0, 0.0, 0.0, 0.0, 0.0, 0.0, 0.0, 0.0, 0.0, 0.0, 0.0, 0.0, 0.0, 0.0, 0.0, 0.0, 0.0, 0.0, 0.0, 0.0, 0.0, 0.0, 0.0, 0.0, 0.0, 0.0, 0.0, 0.0, 0.0, 0.0, 0.0, 0.0, 0.0, 0.0, 0.0, 0.0, 0.0, 0.0, 0.0, 0.0, 0.0, 0.0, 0.0, 0.0, 0.0, 0.0, 0.0, 0.0, 0.0, 0.0, 0.0, 0.0, 0.0, 0.0, 0.0, 0.0, 0.0, 0.0, 0.0, 0.0, 0.0, 0.0, 0.0, 0.0, 0.0, 0.0, 0.0, 0.0, 0.0, 0.0, 0.0, 0.0, 0.0, 0.0, 0.0, 0.0, 0.0, 0.0, 0.0, 0.0, 0.0, 0.0, 0.0, 0.0, 0.0, 0.0, 0.0, 0.0, 0.0, 0.0, 0.0, 0.0, 0.0, 0.0, 0.0, 0.0, 0.0, 0.0, 0.0, 0.0, 0.0, 0.0, 0.0, 0.0, 0.0, 0.0, 0.0, 0.0, 0.0, 0.0, 0.0, 0.0, 0.0, 0.0, 0.0, 0.0, 0.0, 0.0, 0.0, 0.0, 0.0, 0.0, 0.0, 0.0, 0.0, 0.0, 0.0, 0.0, 0.0, 0.0, 0.0, 0.0, 0.0, 0.0, 0.0, 0.0, 0.0, 0.0, 0.0, 0.0, 0.0, 0.0, 0.0, 0.0, 0.0, 0.0, 0.0, 0.0, 0.0, 0.0, 0.0, 0.0, 0.0, 0.0, 0.0, 0.0, 0.0, 0.0, 0.0, 0.0, 0.0, 0.0, 0.0, 0.0, 0.0, 0.0, 0.0, 0.0, 0.0, 0.0, 0.0, 0.0, 0.0, 0.0, 0.0, 0.0, 0.0, 0.0, 0.0, 0.0, 0.0, 0.0, 0.0, 0.0, 0.0, 0.0, 0.0, 0.0, 0.0, 0.0, 0.0, 0.0, 0.0, 0.0, 0.0, 0.0, 0.0, 0.0, 0.0, 0.0, 0.0, 0.0, 0.0, 0.0, 0.0, 0.0, 0.0, 0.0, 0.0, 0.0, 0.0, 0.0, 0.0, 0.0, 0.0, 0.0, 0.0, 0.0, 0.0, 0.0, 0.0, 0.0001998, 0.9998, 0.0001998, 0.5002, 0.4998, 0.5002, 0.4998, 0.9998, 0.0, 0.0, 0.0, 0.0, 0.0, 0.0, 0.0, 0.0, 0.0, 0.0, 0.0, 0.0, 0.0, 0.0, 0.0, 0.0, 0.0, 0.0, 0.0, 0.0, 0.0, 0.0, 0.0, 0.0, 0.0, 0.0, 0.0, 0.0, 0.0, 0.0, 0.0, 0.0, 0.0, 0.0, 0.0, 0.0, 0.0, 0.0, 0.0, 0.0, 0.0, 0.0, 0.0, 0.0, 0.0, 0.0, 0.0, 0.0, 0.0, 0.0, 0.0, 0.0, 0.0, 0.0, 0.0, 0.0, 0.0, 0.0, 0.0, 0.0, 0.0, 0.0, 0.0, 0.0, 0.0, 0.0, 0.0, 0.0, 0.0, 0.0, 0.0, 0.0, 0.0, 0.0, 0.0, 0.0, 0.0, 0.0, 0.0, 0.0, 0.0, 0.0, 0.0, 0.0, 0.0, 0.0, 0.0, 0.0, 0.0, 0.0, 0.0, 0.0, 0.0, 0.0, 0.0, 0.0, 0.0, 0.0, 0.0, 0.0, 0.0, 0.0, 0.0, 0.0, 0.0, 0.0, 0.0, 0.0, 0.0, 0.0, 0.0, 0.0, 0.0, 0.0, 0.0, 0.0, 0.0, 0.0, 0.0, 0.0, 0.0, 0.0, 0.0, 0.0, 0.0, 0.0, 0.0, 0.0, 0.0, 0.0, 0.0, 0.0, 0.0, 0.0, 0.0, 0.0, 0.0, 0.0, 0.0, 0.0, 0.0, 0.0, 0.0, 0.0, 0.0, 0.0, 0.0, 0.0, 0.0, 0.0, 0.0, 0.0, 0.0, 0.0, 0.0, 0.0, 0.0, 0.0, 0.0, 0.0, 0.0, 0.0, 0.0, 0.0, 0.0, 0.0, 0.0, 0.0, 0.0, 0.0, 0.0, 0.0, 0.0, 0.0, 0.0, 0.0, 0.0, 0.0, 0.0, 0.0, 0.0, 0.0, 0.0, 0.0, 0.0, 0.0, 0.0, 0.0, 0.0, 0.0, 0.0, 0.0, 0.0, 0.0, 0.0, 0.0, 0.0, 0.0, 0.0, 0.0, 0.0, 0.0, 0.0, 0.0, 0.0, 0.0, 0.0, 0.0, 0.0, 0.0, 0.0, 0.0, 0.0, 0.0, 0.0, 0.0, 0.0, 0.0, 0.0, 0.0, 0.0, 0.0, 0.0, 0.0, 0.0, 0.0, 0.0, 0.0, 0.0, 0.0, 0.0, 0.0, 0.0, 0.0, 0.0, 0.0, 0.0, 0.0, 0.0, 0.0, 0.0, 0.0, 0.0, 0.0, 0.0, 0.0, 0.0, 0.0, 0.0, 0.0, 0.0, 0.0, 0.0, 0.0, 0.0, 0.0, 0.0, 0.0, 0.0, 0.0, 0.0, 0.0, 0.0, 0.0, 0.0, 0.0, 0.0, 0.0, 0.0, 0.0, 0.0, 0.0, 0.0, 0.0, 0.0, 0.0, 0.0, 0.0, 0.0, 0.0, 0.0, 0.0, 0.0, 0.0, 0.0, 0.0, 0.0, 0.0, 0.0, 0.0, 0.0, 0.0, 0.0, 0.0, 0.0, 0.0, 0.0, 0.0, 0.0, 0.0, 0.0, 0.0, 0.0, 0.0, 0.0, 0.0, 0.0, 0.0, 0.0, 0.0, 0.0, 0.0, 0.0, 0.0, 0.0, 0.0, 0.0, 0.0, 0.0, 0.0, 0.0, 0.0, 0.0, 0.0, 0.0, 0.0, 0.0, 0.0, 0.0, 0.0, 0.0, 0.0, 0.0, 0.0, 0.0, 0.0, 0.0, 0.0, 0.0, 0.0, 0.0, 0.0, 0.0, 0.0, 0.0, 0.0, 0.0, 0.0, 0.0, 0.0, 0.0, 0.0, 0.0, 0.0, 0.0, 0.0, 0.0, 0.0, 0.0, 0.0, 0.0, 0.0, 0.0, 0.0, 0.0, 0.0, 0.0, 0.0, 0.0, 0.0, 0.0, 0.0, 0.0, 0.0, 0.0, 0.0, 0.0, 0.0, 0.0, 0.0, 0.0, 0.0, 0.0, 0.0, 0.0, 0.0, 0.0, 0.0, 0.0, 0.0, 0.0, 0.0, 0.0, 0.0, 0.0, 0.0, 0.0, 0.0, 0.0, 0.0, 0.0, 0.0, 0.0, 0.0, 0.0, 0.0, 0.0, 0.0, 0.0, 0.0, 0.0, 0.0, 0.0, 0.0, 0.0, 0.0, 0.0, 0.0, 0.0, 0.0, 0.0, 0.0, 0.0, 0.0, 0.0, 0.0, 0.0, 0.0, 0.0, 0.0, 0.0, 0.0, 0.0, 0.0, 0.0, 0.0, 0.0, 0.0, 0.0, 0.0, 0.0, 0.0, 0.0, 0.0, 0.0, 0.0, 0.0, 0.0, 0.0, 0.0, 0.0, 0.0, 0.0, 0.0, 0.0, 0.0, 0.0, 0.0, 0.0, 0.0, 0.0, 0.0, 0.0, 0.0, 0.0, 0.0, 0.0, 0.0, 0.0, 0.0, 0.0, 0.0, 0.0, 0.0, 0.0, 0.0, 0.0, 0.0, 0.0, 0.0, 0.0, 0.0, 0.0, 0.0, 0.0, 0.0, 0.0, 0.0, 0.0, 0.0, 0.0, 0.0, 0.0, 0.0, 0.0, 0.0, 0.0, 0.0, 0.0, 0.0, 0.0, 0.0, 0.0, 0.0, 0.0, 0.0, 0.0, 0.0, 0.0, 0.0, 0.0, 0.0, 0.0, 0.0, 0.0, 0.0, 0.0, 0.0, 0.0, 0.0, 0.0, 0.0, 0.0, 0.0, 0.0, 0.0, 0.0, 0.0, 0.0, 0.0, 0.0, 0.0, 0.0, 0.0, 0.0, 0.0, 0.0, 0.0, 0.0, 0.0, 0.0, 0.0, 0.0, 0.0, 0.0, 0.0, 0.0, 0.0, 0.0, 0.0, 0.0, 0.0, 0.0, 0.0, 0.0, 0.0, 0.0, 0.0, 0.0, 0.0, 0.0, 0.0, 0.0, 0.0, 0.0, 0.0, 0.0, 0.0, 0.0, 0.0, 0.0, 0.0, 0.0, 0.0, 0.0, 0.0, 0.0, 0.0, 0.0, 0.0, 0.0, 0.0, 0.0, 0.0, 0.0, 0.0, 0.0, 0.0, 0.0, 0.0, 0.0, 0.0, 0.0, 0.0, 0.0, 0.0, 0.0, 0.0, 0.0, 0.0, 0.0, 0.0, 0.0, 0.0, 0.0, 0.0, 0.0, 0.0, 0.0, 0.0, 0.0, 0.0, 0.0, 0.0, 0.0, 0.0, 0.0, 0.0, 0.0, 0.0, 0.0, 0.0, 0.0, 0.0, 0.0, 0.0, 0.0, 0.0, 0.0, 0.0, 0.0, 0.0, 0.0, 0.0, 0.0, 0.0, 0.0, 0.0, 0.0, 0.0, 0.0, 0.0, 0.0, 0.0, 0.0, 0.0, 0.0, 0.0, 0.0, 0.0, 0.0, 0.0, 0.0, 0.0, 0.0, 0.0, 0.0, 0.0, 0.0, 0.0, 0.0, 0.0, 0.0, 0.0, 0.0, 0.0, 0.0, 0.0, 0.0, 0.0, 0.0, 0.0, 0.0, 0.0, 0.0, 0.0, 0.0, 0.0, 0.0, 0.0, 0.0, 0.0, 0.0, 0.0, 0.0, 0.0, 0.0, 0.0, 0.0, 0.0, 0.0, 0.0, 0.0, 0.0, 0.0, 0.0, 0.0, 0.0, 0.0, 0.0, 0.0, 0.0, 0.0, 0.0, 0.0, 0.0, 0.0, 0.0, 0.0, 0.0, 0.0, 0.0, 0.0, 0.0, 0.0, 0.0, 0.0, 0.0, 0.0, 0.0, 0.0, 0.0, 0.0, 0.0, 0.0, 0.0, 0.0, 0.0, 0.0, 0.0, 0.0, 0.0, 0.0, 0.0, 0.0, 0.0, 0.0, 0.0, 0.0, 0.0, 0.0, 0.0, 0.0, 0.0, 0.0, 0.0, 0.0, 0.0, 0.0, 0.0, 0.0, 0.0, 0.0, 0.0, 0.0, 0.0, 0.0, 0.0, 0.0, 0.0, 0.0, 0.0, 0.0, 0.0, 0.0, 0.0, 0.0, 0.0, 0.0, 0.0, 0.0, 0.0, 0.0, 0.0, 0.0, 0.0, 0.0, 0.0, 0.0, 0.0, 0.0, 0.0, 0.0, 0.0, 0.0, 0.0, 0.0, 0.0, 0.0, 0.0, 0.0, 0.0, 0.0, 0.0, 0.0, 0.0, 0.0, 0.0, 0.0, 0.0, 0.0, 0.0, 0.0, 0.0, 0.0, 0.0, 0.0, 0.0, 0.0, 0.0, 0.0, 0.0, 0.0, 0.0, 0.0, 0.0, 0.0, 0.0, 0.0, 0.0, 0.0, 0.0, 0.0, 0.0, 0.0, 0.0, 0.0, 0.0, 0.0, 0.0, 0.0, 0.0, 0.0, 0.0, 0.0, 0.0, 0.0, 0.0, 0.0, 0.0, 0.0, 0.0, 0.0, 0.0, 0.0, 0.0, 0.0, 0.0, 0.0, 0.0, 0.0, 0.0, 0.0, 0.0, 0.0, 0.0, 0.0, 0.0, 0.0, 0.0, 0.0, 0.0, 0.0, 0.0, 0.0, 0.0, 0.0, 0.0, 0.0, 0.0, 0.0, 0.0, 0.0, 0.0, 0.0, 0.0, 0.0, 0.0, 0.0, 0.0, 0.0, 0.0, 0.0, 0.0, 0.0, 0.0, 0.0, 0.0, 0.0, 0.0, 0.0, 0.0, 0.0, 0.0, 0.0, 0.0, 0.0, 0.0, 0.0, 0.0, 0.0, 0.0, 0.0, 0.0, 0.0, 0.0, 0.0, 0.0, 0.0, 0.0, 0.0, 0.0, 0.0, 0.0, 0.0, 0.0, 0.0, 0.0, 0.0, 0.0, 0.0, 0.0, 0.0, 0.0, 0.0, 0.0, 0.0, 0.0, 0.0, 0.0, 0.0, 0.0, 0.0, 0.0, 0.0, 0.0, 0.0, 0.0, 0.0, 0.0, 0.0, 0.0, 0.0, 0.0, 0.0, 0.0, 0.0, 0.0, 0.0, 0.0, 0.0, 0.0, 0.0, 0.0, 0.0, 0.0, 0.0, 0.0, 0.0, 0.0, 0.0, 0.0, 0.0, 0.0, 0.0, 0.0, 0.0, 0.0, 0.0, 0.0, 0.0, 0.0, 0.0, 0.0, 0.0, 0.0, 0.0, 0.0, 0.0, 0.0, 0.0, 0.0, 0.0, 0.0, 0.0, 0.0, 0.0, 0.0, 0.0, 0.0, 0.0, 0.0, 0.0, 0.0, 0.0, 0.0, 0.0, 0.0, 0.0, 0.0, 0.0, 0.0, 0.0, 0.0, 0.0, 0.0, 0.0, 0.0, 0.0, 0.0, 0.0, 0.0, 0.0, 0.0, 0.0, 0.0, 0.0, 0.0, 0.0, 0.0, 0.0, 0.0, 0.0, 0.0, 0.0, 0.0, 0.0, 0.0, 0.0, 0.0, 0.0, 0.0, 0.0, 0.0, 0.0, 0.0, 0.0, 0.0, 0.0, 0.0, 0.0, 0.0, 0.0, 0.0, 0.0, 0.0, 0.0, 0.0, 0.0, 0.0, 0.0, 0.0, 0.0, 0.0, 0.0, 0.0, 0.0, 0.0, 0.0, 0.0, 0.0, 0.0, 0.0, 0.0, 0.0, 0.0, 0.0, 0.0, 0.0, 0.0, 0.0, 0.0, 0.0, 0.0, 0.0, 0.0, 0.0, 0.0, 0.0, 0.0, 0.0, 0.0, 0.0, 0.0, 0.0, 0.0, 0.0, 0.0, 0.0, 0.0, 0.0, 0.0, 0.0, 0.0, 0.0, 0.0, 0.0, 0.0, 0.0, 0.0, 0.0, 0.0, 0.0, 0.0, 0.0, 0.0, 0.0, 0.0, 0.0, 0.0, 0.0, 0.0, 0.0, 0.0, 0.0, 0.0, 0.0, 0.0, 0.0, 0.0, 0.0, 0.0, 0.0, 0.0, 0.0, 0.0, 0.0, 0.0, 0.0, 0.0, 0.0, 0.0, 0.0, 0.0, 0.0, 0.0, 0.0, 0.0, 0.0, 0.0, 0.0, 0.0, 0.0, 0.0, 0.0, 0.0, 0.0, 0.0, 0.0, 0.0, 0.0, 0.0, 0.0, 0.0, 0.0, 0.0, 0.0, 0.0, 0.0, 0.0, 0.0, 0.0, 0.0, 0.0, 0.0, 0.0, 0.0, 0.0, 0.0, 0.0, 0.0, 0.0, 0.0, 0.0, 0.0, 0.0, 0.0, 0.0, 0.0, 0.0, 0.0, 0.0, 0.0, 0.0, 0.0, 0.0, 0.0, 0.0, 0.0, 0.0, 0.0, 0.0, 0.0, 0.0, 0.0, 0.0, 0.0, 0.0, 0.0, 0.0, 0.0, 0.0, 0.0, 0.0, 0.0, 0.0, 0.0, 0.0, 0.0, 0.0, 0.0, 0.0, 0.0, 0.0, 0.0, 0.0, 0.0, 0.0, 0.0, 0.0, 0.0, 0.0, 0.0, 0.0, 0.0, 0.0, 0.0, 0.0, 0.0, 0.0, 0.0, 0.0, 0.0, 0.0, 0.0, 0.0, 0.0, 0.0, 0.0, 0.0, 0.0, 0.0, 0.0, 0.0, 0.0, 0.0, 0.0, 0.0, 0.0, 0.0, 0.0, 0.0, 0.0, 0.0, 0.0, 0.0, 0.0, 0.0, 0.0, 0.0, 0.0, 0.0, 0.0, 0.0, 0.0, 0.0, 0.0, 0.0, 0.0, 0.0, 0.0, 0.0, 0.0, 0.0, 0.0, 0.0, 0.0, 0.0, 0.0, 0.0, 0.0, 0.0, 0.0, 0.0, 0.0, 0.0, 0.0, 0.0, 0.0, 0.0, 0.0, 0.0, 0.0, 0.0, 0.0, 0.0, 0.0, 0.0, 0.0, 0.0, 0.0, 0.0, 0.0, 0.0, 0.0, 0.0, 0.0, 0.0, 0.0, 0.0, 0.0, 0.0, 0.0, 0.0, 0.0, 0.0, 0.0, 0.0, 0.0, 0.0, 0.0, 0.0, 0.0, 0.0, 0.0, 0.0, 0.0, 0.0, 0.0, 0.0, 0.0, 0.0, 0.0, 0.0, 0.0, 0.0, 0.0, 0.0, 0.0, 0.0, 0.0, 0.0, 0.0, 0.0, 0.0, 0.0, 0.0, 0.0, 0.0, 0.0, 0.0, 0.0, 0.0, 0.0, 0.0, 0.0, 0.0, 0.0, 0.0, 0.0, 0.0, 0.0, 0.0, 0.0, 0.0, 0.0, 0.0, 0.0, 0.0, 0.0, 0.0, 0.0, 0.0, 0.0, 0.0, 0.0, 0.0, 0.0, 0.0, 0.0, 0.0, 0.0, 0.0, 0.0, 0.0, 0.0, 0.0, 0.0, 0.0, 0.0, 0.0, 0.0, 0.0, 0.0, 0.0, 0.0, 0.0, 0.0, 0.0, 0.0, 0.0, 0.0, 0.0, 0.0, 0.0, 0.0, 0.0, 0.0, 0.0, 0.0, 0.0, 0.0, 0.0, 0.0, 0.0, 0.0, 0.0, 0.0, 0.0, 0.0, 0.0, 0.0, 0.0, 0.0, 0.0, 0.0, 0.0, 0.0, 0.0, 0.0, 0.0, 0.0, 0.0, 0.0, 0.0, 0.0, 0.0, 0.0, 0.0, 0.0, 0.0, 0.0, 0.0, 0.0, 0.0, 0.0, 0.0, 0.0, 0.0, 0.0, 0.0, 0.0, 0.0, 0.0, 0.0, 0.0, 0.0, 0.0, 0.0, 0.0, 0.0, 0.0, 0.0, 0.0, 0.0, 0.0, 0.0, 0.0, 0.0, 0.0, 0.0, 0.0, 0.0, 0.0, 0.0, 0.0, 0.0, 0.0, 0.0, 0.0, 0.0, 0.0, 0.0, 0.0, 0.0, 0.0, 0.0, 0.0, 0.0, 0.0, 0.0, 0.0, 0.0, 0.0, 0.0, 0.0, 0.0, 0.0, 0.0, 0.0, 0.0, 0.0, 0.0, 0.0, 0.0, 0.0, 0.0, 0.0, 0.0, 0.0, 0.0, 0.0, 0.0, 0.0, 0.0, 0.0, 0.0, 0.0, 0.0, 0.0, 0.0, 0.0, 0.0, 0.0, 0.0, 0.0, 0.0, 0.0, 0.0, 0.0, 0.0, 0.0, 0.0, 0.0, 0.0, 0.0, 0.0, 0.0, 0.0, 0.0, 0.0, 0.0, 0.0, 0.0, 0.0, 0.0, 0.0, 0.0, 0.0, 0.0, 0.0, 0.0, 0.0, 0.0, 0.0, 0.0, 0.0, 0.0, 0.0, 0.0, 0.0, 0.0, 0.0, 0.0, 0.0, 0.0, 0.0, 0.0, 0.0, 0.0, 0.0, 0.0, 0.0, 0.0, 0.0, 0.0, 0.0, 0.0, 0.0, 0.0, 0.0, 0.0, 0.0, 0.0, 0.0, 0.0, 0.0, 0.0, 0.0, 0.0, 0.0, 0.0, 0.0, 0.0, 0.0, 0.0, 0.0, 0.0, 0.0, 0.0, 0.0, 0.0, 0.0, 0.0, 0.0, 0.0, 0.0, 0.0, 0.0, 0.0, 0.0, 0.0, 0.0, 0.0, 0.0, 0.0, 0.0, 0.0, 0.0, 0.0, 0.0, 0.0, 0.0, 0.0, 0.0, 0.0, 0.0, 0.0, 0.0, 0.0, 0.0, 0.0, 0.0, 0.0, 0.0, 0.0, 0.0, 0.0, 0.0, 0.0, 0.0, 0.0, 0.0, 0.0, 0.0, 0.0, 0.0, 0.0, 0.0, 0.0, 0.0, 0.0, 0.0, 0.0, 0.0, 0.0, 0.0, 0.0, 0.0, 0.0, 0.0, 0.0, 0.0, 0.0, 0.0, 0.0, 0.0, 0.0, 0.0, 0.0, 0.0, 0.0, 0.0, 0.0, 0.0, 0.0, 0.0, 0.0, 0.0, 0.0, 0.0, 0.0, 0.0, 0.0, 0.0, 0.0, 0.0, 0.0, 0.0, 0.0, 0.0, 0.0, 0.0, 0.0, 0.0, 0.0, 0.0, 0.0, 0.0, 0.0, 0.0, 0.0, 0.0, 0.0, 0.0, 0.0, 0.0, 0.0, 0.0, 0.0, 0.0, 0.0, 0.0, 0.0, 0.0, 0.0, 0.0, 0.0, 0.0, 0.0, 0.0, 0.0, 0.0, 0.0, 0.0, 0.0, 0.0, 0.0, 0.0, 0.0, 0.0, 0.0, 0.0, 0.0, 0.0, 0.0, 0.0, 0.0, 0.0, 0.0, 0.0, 0.0, 0.0, 0.0, 0.0, 0.0, 0.0, 0.0, 0.0, 0.0, 0.0, 0.0, 0.0, 0.0, 0.0, 0.0, 0.0, 0.0, 0.0, 0.0, 0.0, 0.0, 0.0, 0.0, 0.0, 0.0, 0.0, 0.0, 0.0, 0.0, 0.0, 0.0, 0.0, 0.0, 0.0, 0.0, 0.0, 0.0, 0.0, 0.0, 0.0, 0.0, 0.0, 0.0, 0.0, 0.0, 0.0, 0.0, 0.0, 0.0, 0.0, 0.0, 0.0, 0.0, 0.0, 0.0, 0.0, 0.0, 0.0, 0.0, 0.0, 0.0, 0.0, 0.0, 0.0, 0.0, 0.0, 0.0, 0.0, 0.0, 0.0, 0.0, 0.0, 0.0, 0.0, 0.0, 0.0, 0.0, 0.0, 0.0, 0.0, 0.0, 0.0, 0.0, 0.0, 0.0, 0.0, 0.0, 0.0, 0.0, 0.0, 0.0, 0.0, 0.0, 0.0, 0.0, 0.0, 0.0, 0.0, 0.0, 0.0, 0.0, 0.0, 0.0, 0.0, 0.0, 0.0, 0.0, 0.0, 0.0, 0.0, 0.0, 0.0, 0.0, 0.0, 0.0, 0.0, 0.0, 0.0, 0.0, 0.0, 0.0, 0.0, 0.0, 0.0, 0.0, 0.0, 0.0, 0.0, 0.0, 0.0, 0.0, 0.0, 0.0, 0.0, 0.0, 0.0, 0.0, 0.0, 0.0, 0.0, 0.0, 0.0, 0.0, 0.0, 0.0, 0.0, 0.0, 0.0, 0.0, 0.0, 0.0, 0.0, 0.0, 0.0, 0.0, 0.0, 0.0, 0.0, 0.0, 0.0, 0.0, 0.0, 0.0, 0.0, 0.0, 0.0, 0.0, 0.0, 0.0, 0.0, 0.0, 0.0, 0.0, 0.0, 0.0, 0.0, 0.0, 0.0, 0.0, 0.0, 0.0, 0.0, 0.0, 0.0, 0.0, 0.0, 0.0, 0.0, 0.0, 0.0, 0.0, 0.0, 0.0, 0.0, 0.0, 0.0, 0.0, 0.0, 0.0, 0.0, 0.0, 0.0, 0.0, 0.0, 0.0, 0.0, 0.0, 0.0, 0.0, 0.0, 0.0, 0.0, 0.0, 0.0, 0.0, 0.0, 0.0, 0.0, 0.0, 0.0, 0.0, 0.0, 0.0, 0.0, 0.0, 0.0, 0.0, 0.0, 0.0, 0.0, 0.0, 0.0, 0.0, 0.0, 0.0, 0.0, 0.0, 0.0, 0.0, 0.0, 0.0, 0.0, 0.0, 0.0, 0.0, 0.0, 0.0, 0.0, 0.0, 0.0, 0.0, 0.0, 0.0, 0.0, 0.0, 0.0, 0.0, 0.0, 0.0, 0.0, 0.0, 0.0, 0.0, 0.0, 0.0, 0.0, 0.0, 0.0, 0.0, 0.0, 0.0, 0.0, 0.0, 0.0, 0.0, 0.0, 0.0, 0.0, 0.0, 0.0, 0.0, 0.0, 0.0, 0.0, 0.0, 0.0, 0.0, 0.0, 0.0, 0.0, 0.0, 0.0, 0.0, 0.0, 0.0, 0.0, 0.0, 0.0, 0.0, 0.0, 0.0, 0.0, 0.0, 0.0, 0.0, 0.0, 0.0, 0.0, 0.0, 0.0, 0.0, 0.0, 0.0, 0.0, 0.0, 0.0, 0.0, 0.0, 0.0, 0.0, 0.0, 0.0, 0.0, 0.0, 0.0, 0.0, 0.0, 0.0, 0.0, 0.0, 0.0, 0.0, 0.0, 0.0, 0.0, 0.0, 0.0, 0.0, 0.0, 0.0, 0.0, 0.0, 0.0, 0.0, 0.0, 0.0, 0.0, 0.0, 0.0, 0.0, 0.0, 0.0, 0.0, 0.0, 0.0, 0.0, 0.0, 0.0, 0.0, 0.0, 0.0, 0.0, 0.0, 0.0, 0.0, 0.0, 0.0, 0.0, 0.0, 0.0, 0.0, 0.0, 0.0, 0.0, 0.0, 0.0, 0.0, 0.0, 0.0, 0.0, 0.0, 0.0, 0.0, 0.0, 0.0, 0.0, 0.0, 0.0, 0.0, 0.0, 0.0, 0.0, 0.0, 0.0, 0.0, 0.0, 0.0, 0.0, 0.0, 0.0, 0.0, 0.0, 0.0, 0.0, 0.0, 0.0, 0.0, 0.0, 0.0, 0.0, 0.0, 0.0, 0.0, 0.0, 0.0, 0.0, 0.0, 0.0, 0.0, 0.0, 0.0, 0.0, 0.0, 0.0, 0.0, 0.0, 0.0, 0.0, 0.0, 0.0, 0.0, 0.0, 0.0, 0.0, 0.0, 0.0, 0.0, 0.0, 0.0, 0.0, 0.0, 0.0, 0.0, 0.0, 0.0, 0.0, 0.0, 0.0, 0.0, 0.0, 0.0, 0.0, 0.0, 0.0, 0.0, 0.0, 0.0, 0.0, 0.0, 0.0, 0.0, 0.0, 0.0, 0.0, 0.0, 0.0, 0.0, 0.0, 0.0, 0.0, 0.0, 0.0, 0.0, 0.0, 0.0, 0.0, 0.0, 0.0, 0.0, 0.0, 0.0, 0.0, 0.0, 0.0, 0.0, 0.0, 0.0, 0.0, 0.0, 0.0, 0.0, 0.0, 0.0, 0.0, 0.0, 0.0, 0.0, 0.0, 0.0, 0.0, 0.0, 0.0, 0.0, 0.0, 0.0, 0.0, 0.0, 0.0, 0.0, 0.0, 0.0, 0.0, 0.0, 0.0, 0.0, 0.0, 0.0, 0.0, 0.0, 0.0, 0.0, 0.0, 0.0, 0.0, 0.0, 0.0, 0.0, 0.0, 0.0, 0.0, 0.0, 0.0, 0.0, 0.0, 0.0, 0.0, 0.0, 0.0, 0.0, 0.0, 0.0, 0.0, 0.0, 0.0, 0.0, 0.0, 0.0, 0.0, 0.0, 0.0, 0.0, 0.0, 0.0, 0.0, 0.0, 0.0, 0.0, 0.0, 0.0, 0.0, 0.0, 0.0, 0.0, 0.0, 0.0, 0.0, 0.0, 0.0, 0.0, 0.0, 0.0, 0.0, 0.0, 0.0, 0.0, 0.0, 0.0, 0.0, 0.0, 0.0, 0.0, 0.0, 0.0, 0.0, 0.0, 0.0, 0.0, 0.0, 0.0, 0.0, 0.0, 0.0, 0.0, 0.0, 0.0, 0.0, 0.0, 0.0, 0.0, 0.0, 0.0, 0.0, 0.0, 0.0, 0.0, 0.0, 0.0, 0.0, 0.0, 0.0, 0.0, 0.0, 0.0, 0.0, 0.0, 0.0, 0.0, 0.0, 0.0, 0.0, 0.0, 0.0, 0.0, 0.0, 0.0, 0.0, 0.0, 0.0, 0.0, 0.0, 0.0, 0.0, 0.0, 0.0, 0.0, 0.0, 0.0, 0.0, 0.0, 0.0, 0.0, 0.0, 0.0, 0.0, 0.0, 0.0, 0.0, 0.0, 0.0, 0.0, 0.0, 0.0, 0.0, 0.0, 0.0, 0.0, 0.0, 0.0, 0.0, 0.0, 0.0, 0.0, 0.0, 0.0, 0.0, 0.0, 0.0, 0.0, 0.0, 0.0, 0.0, 0.0, 0.0, 0.0, 0.0, 0.0, 0.0, 0.0, 0.0, 0.0, 0.0, 0.0, 0.0, 0.0, 0.0, 0.0, 0.0, 0.0, 0.0, 0.0, 0.0, 0.0, 0.0, 0.0, 0.0, 0.0, 0.0, 0.0, 0.0])
me_plane_002.materials.append(mat_log)
me_plane_002.materials.append(mat_plank)
me_plane_002.use_remesh_preserve_volume = False
me_plane_002.use_remesh_preserve_attributes = False
me_plane_002.use_mirror_vertex_groups = False
me_plane_002.update()

# ---- objects
ob_point_002 = bpy.data.objects.new('Point.002', light_point_002)
ob_point_001 = bpy.data.objects.new('Point.001', light_point_001)
ob_point = bpy.data.objects.new('Point', light_point)
ob_plane_001 = bpy.data.objects.new('Plane.001', me_plane_002)
ob_camera = bpy.data.objects.new('Camera', cam_camera)

# ---- transforms, parenting, visibility, modifiers, constraints
ob_point_002.location = (0.1719, 0.1827, 1.702)
ob_point_002.lineart.crease_threshold = 0.0
ob_point_001.location = (2.822, 0.1827, 0.009423)
ob_point_001.lineart.crease_threshold = 0.0
ob_point.location = (0.1719, -3.087, 0.009423)
ob_point.lineart.crease_threshold = 0.0
ob_plane_001.location = (0.0, 0.0, -0.01)
ob_plane_001.lineart.crease_threshold = 0.0
ob_camera.location = (5.811, -5.251, 3.433)
ob_camera.rotation_euler = (1.109, 0.01082, 0.8149)
ob_camera.lock_rotations_4d = False
ob_camera.empty_display_type = 'ARROWS'
ob_camera.color = (0.0, 0.0, 0.0, 0.0)
ob_camera.display_type = 'WIRE'
ob_camera.lineart.crease_threshold = 0.0

# ---- collection membership
col_collection_1.objects.link(ob_point_002)
col_collection_1.objects.link(ob_point_001)
col_collection_1.objects.link(ob_point)
col_collection_1.objects.link(ob_plane_001)
col_collection_1.objects.link(ob_camera)

# ---- scene / render settings (as saved in the file)
scene.camera = ob_camera
scene.frame_start = 1; scene.frame_end = 250; scene.frame_set(1)
scene.render.engine = 'BLENDER_EEVEE_NEXT'
scene.render.resolution_percentage = 50
scene.render.dither_intensity = 0.0
scene.cycles.use_denoising = False
scene.cycles.samples = 128
scene.cycles.sampling_pattern = 'TABULATED_SOBOL'
scene.cycles.light_sampling_threshold = 0.0
scene.cycles.use_adaptive_sampling = False
scene.cycles.use_light_tree = False
scene.cycles.blur_glossy = 0.0
scene.cycles.sample_clamp_indirect = 0.0
scene.view_settings.view_transform = 'Standard'
bpy.context.view_layer.update()
